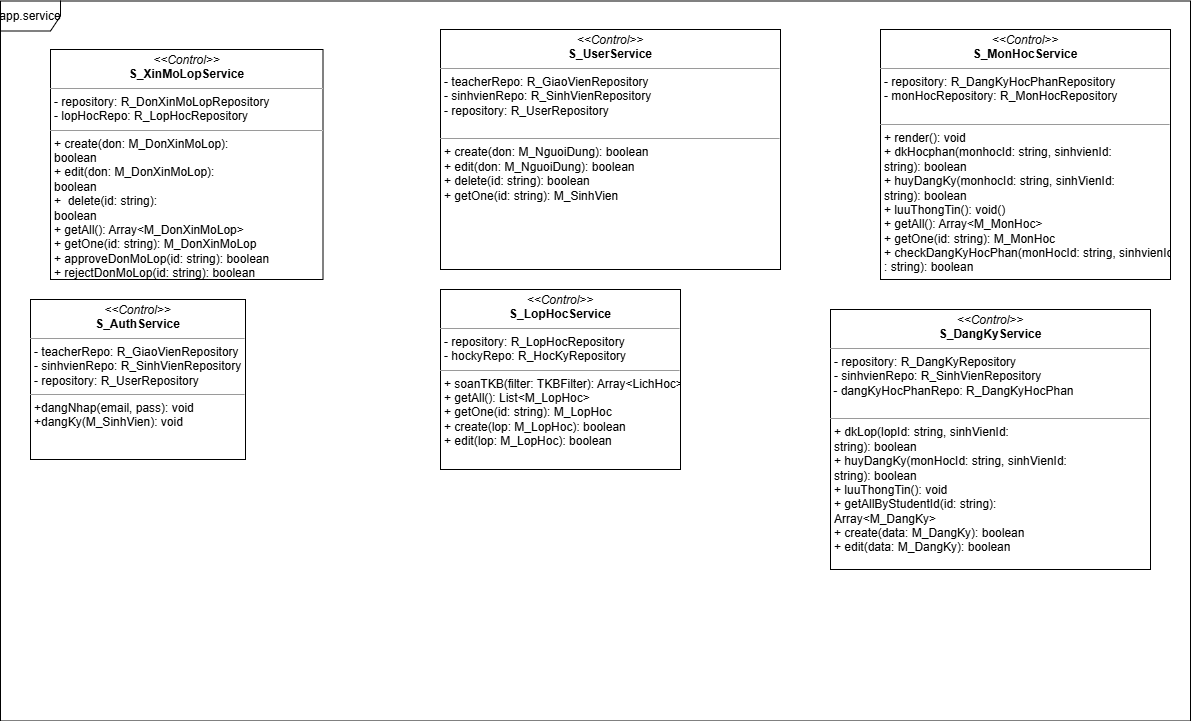

The diagram above was exported from draw.io. Its source (the exported page's mxGraphModel, read from the mxfile embedded in the PNG):
<mxGraphModel dx="1820" dy="1596" grid="1" gridSize="10" guides="1" tooltips="1" connect="1" arrows="1" fold="1" page="1" pageScale="1" pageWidth="850" pageHeight="1100" background="none" math="0" shadow="0">
  <root>
    <mxCell id="0" />
    <mxCell id="1" parent="0" />
    <mxCell id="5d2195bd80daf111-20" value="&lt;p style=&quot;margin:0px;margin-top:4px;text-align:center;&quot;&gt;&lt;i&gt;&amp;lt;&amp;lt;Control&amp;gt;&amp;gt;&lt;/i&gt;&lt;br&gt;&lt;b&gt;S_AuthService&lt;/b&gt;&lt;/p&gt;&lt;hr size=&quot;1&quot;&gt;&lt;p style=&quot;margin:0px;margin-left:4px;&quot;&gt;&lt;span style=&quot;background-color: transparent; color: light-dark(rgb(0, 0, 0), rgb(255, 255, 255));&quot;&gt;- teacherRepo: R_GiaoVienRepository&lt;/span&gt;&lt;/p&gt;&lt;p style=&quot;margin:0px;margin-left:4px;&quot;&gt;- sinhvienRepo: R_SinhVienRepository&lt;/p&gt;&lt;p style=&quot;margin:0px;margin-left:4px;&quot;&gt;- repository: R_UserRepository&lt;/p&gt;&lt;hr size=&quot;1&quot;&gt;&lt;p style=&quot;margin:0px;margin-left:4px;&quot;&gt;+dangNhap(email, pass): void&lt;/p&gt;&lt;p style=&quot;margin:0px;margin-left:4px;&quot;&gt;+dangKy(M_SinhVien): void&lt;/p&gt;" style="verticalAlign=top;align=left;overflow=fill;fontSize=12;fontFamily=Helvetica;html=1;rounded=0;shadow=0;comic=0;labelBackgroundColor=none;strokeWidth=1" parent="1" vertex="1">
      <mxGeometry x="-80" y="270" width="215" height="160" as="geometry" />
    </mxCell>
    <mxCell id="YwF_IrrqbeaAiXLYZ3T3-1" value="&lt;p style=&quot;margin:0px;margin-top:4px;text-align:center;&quot;&gt;&lt;i&gt;&amp;lt;&amp;lt;Control&amp;gt;&amp;gt;&lt;/i&gt;&lt;br&gt;&lt;b&gt;S_UserService&lt;/b&gt;&lt;/p&gt;&lt;hr size=&quot;1&quot;&gt;&lt;p style=&quot;margin:0px;margin-left:4px;&quot;&gt;&lt;span style=&quot;background-color: transparent; color: light-dark(rgb(0, 0, 0), rgb(255, 255, 255));&quot;&gt;- teacherRepo: R_GiaoVienRepository&lt;/span&gt;&lt;/p&gt;&lt;p style=&quot;margin: 0px 0px 0px 4px;&quot;&gt;- sinhvienRepo: R_SinhVienRepository&lt;/p&gt;&lt;p style=&quot;margin: 0px 0px 0px 4px;&quot;&gt;&lt;span style=&quot;background-color: transparent; color: light-dark(rgb(0, 0, 0), rgb(255, 255, 255));&quot;&gt;- repository: R_UserRepository&lt;/span&gt;&lt;/p&gt;&lt;div&gt;&lt;span style=&quot;background-color: transparent; color: light-dark(rgb(0, 0, 0), rgb(255, 255, 255));&quot;&gt;&lt;br&gt;&lt;/span&gt;&lt;/div&gt;&lt;hr size=&quot;1&quot;&gt;&lt;p style=&quot;margin: 0px 0px 0px 4px;&quot;&gt;+ create(don: M_NguoiDung):&amp;nbsp;&lt;span style=&quot;background-color: transparent; color: light-dark(rgb(0, 0, 0), rgb(255, 255, 255));&quot;&gt;boolean&lt;/span&gt;&lt;/p&gt;&lt;p style=&quot;margin: 0px 0px 0px 4px;&quot;&gt;+ edit&lt;span style=&quot;background-color: transparent; color: light-dark(rgb(0, 0, 0), rgb(255, 255, 255));&quot;&gt;(don: M_NguoiDung):&amp;nbsp;&lt;/span&gt;&lt;span style=&quot;background-color: transparent; color: light-dark(rgb(0, 0, 0), rgb(255, 255, 255));&quot;&gt;boolean&lt;/span&gt;&lt;/p&gt;&lt;p style=&quot;margin: 0px 0px 0px 4px;&quot;&gt;+&amp;nbsp;&lt;span style=&quot;background-color: transparent; color: light-dark(rgb(0, 0, 0), rgb(255, 255, 255));&quot;&gt;delete&lt;/span&gt;&lt;span style=&quot;background-color: transparent; color: light-dark(rgb(0, 0, 0), rgb(255, 255, 255));&quot;&gt;(id: string):&amp;nbsp;&lt;/span&gt;&lt;span style=&quot;background-color: transparent; color: light-dark(rgb(0, 0, 0), rgb(255, 255, 255));&quot;&gt;boolean&lt;/span&gt;&lt;/p&gt;&lt;p style=&quot;margin: 0px 0px 0px 4px;&quot;&gt;+ getOne(id: string): M_SinhVien&lt;/p&gt;&lt;p style=&quot;margin: 0px 0px 0px 4px;&quot;&gt;&lt;br&gt;&lt;/p&gt;" style="verticalAlign=top;align=left;overflow=fill;fontSize=12;fontFamily=Helvetica;html=1;rounded=0;shadow=0;comic=0;labelBackgroundColor=none;strokeWidth=1" parent="1" vertex="1">
      <mxGeometry x="330" width="340" height="240" as="geometry" />
    </mxCell>
    <mxCell id="YwF_IrrqbeaAiXLYZ3T3-3" value="&lt;p style=&quot;margin:0px;margin-top:4px;text-align:center;&quot;&gt;&lt;i&gt;&amp;lt;&amp;lt;Control&amp;gt;&amp;gt;&lt;/i&gt;&lt;br&gt;&lt;b&gt;S_LopHocService&lt;/b&gt;&lt;/p&gt;&lt;hr size=&quot;1&quot;&gt;&lt;p style=&quot;margin:0px;margin-left:4px;&quot;&gt;&lt;span style=&quot;background-color: transparent; color: light-dark(rgb(0, 0, 0), rgb(255, 255, 255));&quot;&gt;- repository: R_LopHocRepository&lt;br&gt;&lt;/span&gt;&lt;/p&gt;&lt;p style=&quot;margin:0px;margin-left:4px;&quot;&gt;&lt;span style=&quot;background-color: transparent; color: light-dark(rgb(0, 0, 0), rgb(255, 255, 255));&quot;&gt;- hockyRepo: R_HocKyRepository&lt;/span&gt;&lt;/p&gt;&lt;hr size=&quot;1&quot;&gt;&lt;p style=&quot;margin:0px;margin-left:4px;&quot;&gt;&lt;span style=&quot;background-color: transparent; color: light-dark(rgb(0, 0, 0), rgb(255, 255, 255));&quot;&gt;+ soanTKB(filter: TKBFilter): Array&amp;lt;LichHoc&amp;gt;&lt;/span&gt;&lt;/p&gt;&lt;p style=&quot;margin:0px;margin-left:4px;&quot;&gt;+ getAll(): List&amp;lt;M_LopHoc&amp;gt;&lt;/p&gt;&lt;p style=&quot;margin:0px;margin-left:4px;&quot;&gt;+ getOne(id: string): M_LopHoc&lt;/p&gt;&lt;p style=&quot;margin:0px;margin-left:4px;&quot;&gt;+ create(lop: M_LopHoc): boolean&lt;/p&gt;&lt;p style=&quot;margin:0px;margin-left:4px;&quot;&gt;+ edit(lop: M_LopHoc): boolean&lt;/p&gt;&lt;p style=&quot;margin:0px;margin-left:4px;&quot;&gt;&lt;br&gt;&lt;/p&gt;" style="verticalAlign=top;align=left;overflow=fill;fontSize=12;fontFamily=Helvetica;html=1;rounded=0;shadow=0;comic=0;labelBackgroundColor=none;strokeWidth=1" parent="1" vertex="1">
      <mxGeometry x="330" y="260" width="240" height="180" as="geometry" />
    </mxCell>
    <mxCell id="YwF_IrrqbeaAiXLYZ3T3-4" value="&lt;p style=&quot;margin:0px;margin-top:4px;text-align:center;&quot;&gt;&lt;i&gt;&amp;lt;&amp;lt;Control&amp;gt;&amp;gt;&lt;/i&gt;&lt;br&gt;&lt;b&gt;S_MonHocService&lt;/b&gt;&lt;/p&gt;&lt;hr size=&quot;1&quot;&gt;&lt;p style=&quot;margin: 0px 0px 0px 4px;&quot;&gt;&lt;span style=&quot;background-color: transparent; color: light-dark(rgb(0, 0, 0), rgb(255, 255, 255));&quot;&gt;- repository: R_DangKyHocPhanRepository&lt;/span&gt;&lt;/p&gt;&lt;p style=&quot;margin: 0px 0px 0px 4px;&quot;&gt;&lt;span style=&quot;background-color: transparent; color: light-dark(rgb(0, 0, 0), rgb(255, 255, 255));&quot;&gt;- monHocRepository: R_MonHocRepository&lt;/span&gt;&lt;/p&gt;&lt;div&gt;&lt;br&gt;&lt;/div&gt;&lt;hr size=&quot;1&quot;&gt;&lt;p style=&quot;margin:0px;margin-left:4px;&quot;&gt;+ render(): void&lt;/p&gt;&lt;p style=&quot;margin:0px;margin-left:4px;&quot;&gt;+ dkHocphan(monhocId: string, sinhvienId:&lt;/p&gt;&lt;p style=&quot;margin:0px;margin-left:4px;&quot;&gt;string): boolean&lt;/p&gt;&lt;p style=&quot;margin:0px;margin-left:4px;&quot;&gt;+ huyDangKy(monhocId: string,&amp;nbsp;&lt;span style=&quot;background-color: transparent; color: light-dark(rgb(0, 0, 0), rgb(255, 255, 255));&quot;&gt;sinhVienId:&amp;nbsp;&lt;/span&gt;&lt;/p&gt;&lt;p style=&quot;margin:0px;margin-left:4px;&quot;&gt;&lt;span style=&quot;background-color: transparent; color: light-dark(rgb(0, 0, 0), rgb(255, 255, 255));&quot;&gt;string&lt;/span&gt;): boolean&lt;/p&gt;&lt;p style=&quot;margin:0px;margin-left:4px;&quot;&gt;+ luuThongTin(): void()&lt;/p&gt;&lt;p style=&quot;margin:0px;margin-left:4px;&quot;&gt;+ getAll(): Array&amp;lt;M_MonHoc&amp;gt;&lt;/p&gt;&lt;p style=&quot;margin:0px;margin-left:4px;&quot;&gt;+ getOne(id: string): M_MonHoc&lt;/p&gt;&lt;p style=&quot;margin: 0px 0px 0px 4px;&quot;&gt;&lt;span style=&quot;background-color: transparent; color: light-dark(rgb(0, 0, 0), rgb(255, 255, 255));&quot;&gt;+ checkDangKyHocPhan(monHocId: string, sinhvienId&lt;/span&gt;&lt;/p&gt;&lt;p style=&quot;margin: 0px 0px 0px 4px;&quot;&gt;&lt;span style=&quot;background-color: transparent; color: light-dark(rgb(0, 0, 0), rgb(255, 255, 255));&quot;&gt;: string): boolean&lt;/span&gt;&lt;/p&gt;" style="verticalAlign=top;align=left;overflow=fill;fontSize=12;fontFamily=Helvetica;html=1;rounded=0;shadow=0;comic=0;labelBackgroundColor=none;strokeWidth=1" parent="1" vertex="1">
      <mxGeometry x="770" width="290" height="250" as="geometry" />
    </mxCell>
    <mxCell id="YwF_IrrqbeaAiXLYZ3T3-26" value="app.service" style="shape=umlFrame;whiteSpace=wrap;html=1;pointerEvents=0;" parent="1" vertex="1">
      <mxGeometry x="-110" y="-28.5" width="1190" height="720" as="geometry" />
    </mxCell>
    <mxCell id="YwF_IrrqbeaAiXLYZ3T3-27" value="&lt;p style=&quot;margin:0px;margin-top:4px;text-align:center;&quot;&gt;&lt;i&gt;&amp;lt;&amp;lt;Control&amp;gt;&amp;gt;&lt;/i&gt;&lt;br&gt;&lt;b&gt;S_XinMoLopService&lt;/b&gt;&lt;/p&gt;&lt;hr size=&quot;1&quot;&gt;&lt;p style=&quot;margin:0px;margin-left:4px;&quot;&gt;- repository: R_DonXinMoLopRepository&lt;/p&gt;&lt;p style=&quot;margin:0px;margin-left:4px;&quot;&gt;- lopHocRepo: R_LopHocRepository&lt;/p&gt;&lt;hr size=&quot;1&quot;&gt;&lt;p style=&quot;margin:0px;margin-left:4px;&quot;&gt;+ create(don: M_DonXinMoLop):&amp;nbsp;&lt;/p&gt;&lt;p style=&quot;margin:0px;margin-left:4px;&quot;&gt;boolean&lt;/p&gt;&lt;p style=&quot;margin:0px;margin-left:4px;&quot;&gt;+ edit&lt;span style=&quot;background-color: transparent; color: light-dark(rgb(0, 0, 0), rgb(255, 255, 255));&quot;&gt;(don: M_DonXinMoLop):&amp;nbsp;&lt;/span&gt;&lt;/p&gt;&lt;p style=&quot;margin: 0px 0px 0px 4px;&quot;&gt;boolean&lt;/p&gt;&lt;p style=&quot;margin: 0px 0px 0px 4px;&quot;&gt;+&amp;nbsp;&lt;span style=&quot;background-color: transparent; color: light-dark(rgb(0, 0, 0), rgb(255, 255, 255));&quot;&gt;&amp;nbsp;delete&lt;/span&gt;&lt;span style=&quot;background-color: transparent; color: light-dark(rgb(0, 0, 0), rgb(255, 255, 255));&quot;&gt;(id: string):&amp;nbsp;&lt;/span&gt;&lt;/p&gt;&lt;p style=&quot;margin: 0px 0px 0px 4px;&quot;&gt;boolean&lt;/p&gt;&lt;p style=&quot;margin: 0px 0px 0px 4px;&quot;&gt;+ getAll(): Array&amp;lt;M_DonXinMoLop&amp;gt;&lt;/p&gt;&lt;p style=&quot;margin: 0px 0px 0px 4px;&quot;&gt;+&amp;nbsp;&lt;span style=&quot;background-color: transparent; color: light-dark(rgb(0, 0, 0), rgb(255, 255, 255));&quot;&gt;getOne(id: string): M_DonXinMoLop&lt;/span&gt;&lt;/p&gt;&lt;p style=&quot;margin: 0px 0px 0px 4px;&quot;&gt;&lt;span style=&quot;background-color: transparent; color: light-dark(rgb(0, 0, 0), rgb(255, 255, 255));&quot;&gt;+ approveDonMoLop(&lt;/span&gt;&lt;span style=&quot;background-color: transparent; color: light-dark(rgb(0, 0, 0), rgb(255, 255, 255));&quot;&gt;id: string&lt;/span&gt;&lt;span style=&quot;background-color: transparent; color: light-dark(rgb(0, 0, 0), rgb(255, 255, 255));&quot;&gt;): boolean&lt;/span&gt;&lt;/p&gt;&lt;p style=&quot;margin: 0px 0px 0px 4px;&quot;&gt;&lt;span style=&quot;background-color: transparent; color: light-dark(rgb(0, 0, 0), rgb(255, 255, 255));&quot;&gt;+ rejectDonMoLop(id: string): boolean&lt;/span&gt;&lt;/p&gt;&lt;p style=&quot;margin: 0px 0px 0px 4px;&quot;&gt;&lt;br&gt;&lt;/p&gt;" style="verticalAlign=top;align=left;overflow=fill;fontSize=12;fontFamily=Helvetica;html=1;rounded=0;shadow=0;comic=0;labelBackgroundColor=none;strokeWidth=1" parent="1" vertex="1">
      <mxGeometry x="-60" y="20" width="272.5" height="230" as="geometry" />
    </mxCell>
    <mxCell id="Zn6QZmJxzdbp42XCN50C-3" value="&lt;p style=&quot;margin:0px;margin-top:4px;text-align:center;&quot;&gt;&lt;i&gt;&amp;lt;&amp;lt;Control&amp;gt;&amp;gt;&lt;/i&gt;&lt;br&gt;&lt;b&gt;S_DangKyService&lt;/b&gt;&lt;/p&gt;&lt;hr size=&quot;1&quot;&gt;&lt;p style=&quot;margin:0px;margin-left:4px;&quot;&gt;&lt;span style=&quot;background-color: transparent; color: light-dark(rgb(0, 0, 0), rgb(255, 255, 255));&quot;&gt;- repository: R_DangKyRepository&lt;br&gt;&lt;/span&gt;&lt;/p&gt;&lt;p style=&quot;margin:0px;margin-left:4px;&quot;&gt;&lt;span style=&quot;background-color: transparent; color: light-dark(rgb(0, 0, 0), rgb(255, 255, 255));&quot;&gt;-&amp;nbsp;&lt;/span&gt;&lt;span style=&quot;background-color: transparent; color: light-dark(rgb(0, 0, 0), rgb(255, 255, 255));&quot;&gt;sinhvienRepo: R_SinhVienRepository&lt;/span&gt;&lt;/p&gt;&lt;div&gt;&lt;span style=&quot;background-color: transparent; color: light-dark(rgb(0, 0, 0), rgb(255, 255, 255));&quot;&gt;&amp;nbsp;- dangKyHocPhanRepo: R_DangKyHocPhan&lt;/span&gt;&lt;/div&gt;&lt;div&gt;&lt;span style=&quot;background-color: transparent; color: light-dark(rgb(0, 0, 0), rgb(255, 255, 255));&quot;&gt;&lt;br&gt;&lt;/span&gt;&lt;/div&gt;&lt;hr size=&quot;1&quot;&gt;&lt;p style=&quot;margin:0px;margin-left:4px;&quot;&gt;&lt;span style=&quot;background-color: transparent; color: light-dark(rgb(0, 0, 0), rgb(255, 255, 255));&quot;&gt;+ dkLop(lopId: string,&amp;nbsp;&lt;/span&gt;&lt;span style=&quot;background-color: transparent; color: light-dark(rgb(0, 0, 0), rgb(255, 255, 255));&quot;&gt;sinhVienId:&amp;nbsp;&lt;/span&gt;&lt;/p&gt;&lt;p style=&quot;margin:0px;margin-left:4px;&quot;&gt;&lt;span style=&quot;background-color: transparent; color: light-dark(rgb(0, 0, 0), rgb(255, 255, 255));&quot;&gt;string&lt;/span&gt;&lt;span style=&quot;background-color: transparent; color: light-dark(rgb(0, 0, 0), rgb(255, 255, 255));&quot;&gt;): boolean&lt;/span&gt;&lt;/p&gt;&lt;p style=&quot;margin:0px;margin-left:4px;&quot;&gt;+ huyDangKy(monHocId: string,&amp;nbsp;&lt;span style=&quot;background-color: transparent; color: light-dark(rgb(0, 0, 0), rgb(255, 255, 255));&quot;&gt;sinhVienId:&amp;nbsp;&lt;/span&gt;&lt;/p&gt;&lt;p style=&quot;margin:0px;margin-left:4px;&quot;&gt;&lt;span style=&quot;background-color: transparent; color: light-dark(rgb(0, 0, 0), rgb(255, 255, 255));&quot;&gt;string&lt;/span&gt;): boolean&lt;/p&gt;&lt;p style=&quot;margin:0px;margin-left:4px;&quot;&gt;+ luuThongTin(): void&lt;/p&gt;&lt;p style=&quot;margin:0px;margin-left:4px;&quot;&gt;&lt;span style=&quot;background-color: transparent; color: light-dark(rgb(0, 0, 0), rgb(255, 255, 255));&quot;&gt;+ getAllByStudentId(id: string):&amp;nbsp;&lt;/span&gt;&lt;/p&gt;&lt;p style=&quot;margin:0px;margin-left:4px;&quot;&gt;&lt;span style=&quot;background-color: transparent; color: light-dark(rgb(0, 0, 0), rgb(255, 255, 255));&quot;&gt;Array&amp;lt;M_DangKy&amp;gt;&lt;/span&gt;&lt;/p&gt;&lt;p style=&quot;margin:0px;margin-left:4px;&quot;&gt;&lt;span style=&quot;background-color: transparent; color: light-dark(rgb(0, 0, 0), rgb(255, 255, 255));&quot;&gt;+ create(data: M_DangKy): boolean&lt;/span&gt;&lt;/p&gt;&lt;p style=&quot;margin:0px;margin-left:4px;&quot;&gt;&lt;span style=&quot;background-color: transparent; color: light-dark(rgb(0, 0, 0), rgb(255, 255, 255));&quot;&gt;+ edit(data: M_DangKy): boolean&lt;/span&gt;&lt;/p&gt;&lt;p style=&quot;margin:0px;margin-left:4px;&quot;&gt;&lt;br&gt;&lt;/p&gt;" style="verticalAlign=top;align=left;overflow=fill;fontSize=12;fontFamily=Helvetica;html=1;rounded=0;shadow=0;comic=0;labelBackgroundColor=none;strokeWidth=1" parent="1" vertex="1">
      <mxGeometry x="720" y="280" width="320" height="260" as="geometry" />
    </mxCell>
  </root>
</mxGraphModel>